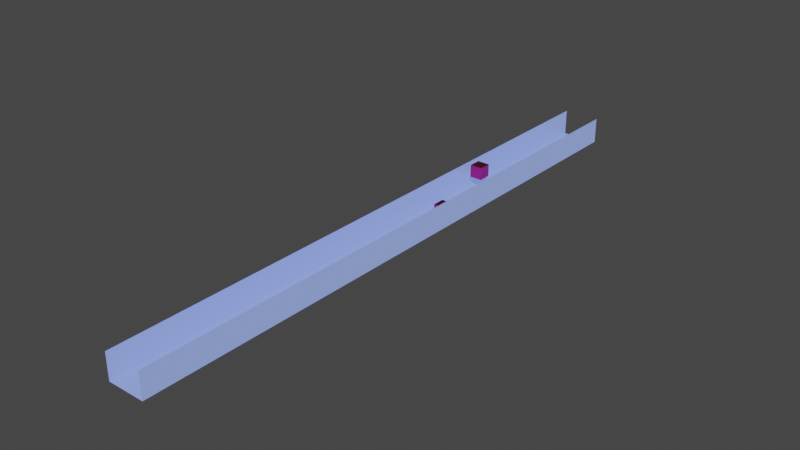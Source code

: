 # Source: Trench_1.blend  (saved by Blender 2.83.19; exported with 4.5.12 LTS)
import bpy
from mathutils import Matrix  # noqa: F401  (used for matrix-valued properties, if any)

bpy.ops.wm.read_factory_settings(use_empty=True)
scene = bpy.context.scene
scene.name = 'Scene'

# ---- collections
col_collection = bpy.data.collections.new('Collection'); scene.collection.children.link(col_collection)

# ---- materials (node trees are filled in below, after node groups)
mat_material_005 = bpy.data.materials.new('Material.005')
mat_material_005.use_transparent_shadow = False
mat_material_004 = bpy.data.materials.new('Material.004')
mat_material_004.use_transparent_shadow = False
mat_material_002 = bpy.data.materials.new('Material.002')
mat_material_002.surface_render_method = 'BLENDED'
mat_material_002.blend_method = 'BLEND'
mat_material_002.use_transparent_shadow = False

# ---- material node trees
mat_material_005.use_nodes = True; mat_material_005.node_tree.nodes.clear()
_N = mat_material_005.node_tree.nodes; _L = mat_material_005.node_tree.links
n0 = _N.new('ShaderNodeBsdfPrincipled'); n0.name = 'Principled BSDF'; n0.location = (10, 300)
n0.distribution = 'GGX'
n0.subsurface_method = 'BURLEY'
n0.inputs[0].default_value = (0.8, 0.0403, 0.1769, 1.0)
n0.inputs[1].default_value = 1.0
n0.inputs[2].default_value = 0.1114
n0.inputs[3].default_value = 1.45
n0.inputs[27].default_value = (0.0, 0.0, 0.0, 1.0)
n0.inputs[28].default_value = 1.0
n1 = _N.new('ShaderNodeOutputMaterial'); n1.name = 'Material Output'; n1.location = (300, 300)
_L.new(n0.outputs[0], n1.inputs[0])
n1.is_active_output = True
mat_material_004.use_nodes = True; mat_material_004.node_tree.nodes.clear()
_N = mat_material_004.node_tree.nodes; _L = mat_material_004.node_tree.links
n0 = _N.new('ShaderNodeBsdfPrincipled'); n0.name = 'Principled BSDF'; n0.location = (10, 300)
n0.distribution = 'GGX'
n0.subsurface_method = 'BURLEY'
n0.inputs[0].default_value = (0.8, 0.0403, 0.1769, 1.0)
n0.inputs[1].default_value = 1.0
n0.inputs[2].default_value = 0.1114
n0.inputs[3].default_value = 1.45
n0.inputs[27].default_value = (0.0, 0.0, 0.0, 1.0)
n0.inputs[28].default_value = 1.0
n1 = _N.new('ShaderNodeOutputMaterial'); n1.name = 'Material Output'; n1.location = (300, 300)
_L.new(n0.outputs[0], n1.inputs[0])
n1.is_active_output = True
mat_material_002.use_nodes = True; mat_material_002.node_tree.nodes.clear()
_N = mat_material_002.node_tree.nodes; _L = mat_material_002.node_tree.links
n0 = _N.new('ShaderNodeBsdfPrincipled'); n0.name = 'Principled BSDF'; n0.location = (10, 300)
n0.distribution = 'GGX'
n0.subsurface_method = 'BURLEY'
n0.inputs[0].default_value = (0.1559, 0.2122, 0.5089, 1.0)
n0.inputs[1].default_value = 0.3314
n0.inputs[2].default_value = 0.3229
n0.inputs[3].default_value = 1.45
n0.inputs[9].default_value = (1.6, 0.2, 0.1)
n0.inputs[13].default_value = 0.0
n0.inputs[27].default_value = (0.1559, 0.2122, 0.5089, 1.0)
n0.inputs[28].default_value = 1.0
n1 = _N.new('ShaderNodeOutputMaterial'); n1.name = 'Material Output'; n1.location = (300, 300)
_L.new(n0.outputs[0], n1.inputs[0])
n1.is_active_output = True

# ---- world
world_world = bpy.data.worlds.new('World'); scene.world = world_world
world_world.use_nodes = True; world_world.node_tree.nodes.clear()
_N = world_world.node_tree.nodes; _L = world_world.node_tree.links
n0 = _N.new('ShaderNodeOutputWorld'); n0.name = 'World Output'; n0.location = (300, 300)
n1 = _N.new('ShaderNodeBackground'); n1.name = 'Background'; n1.location = (10, 300)
n1.inputs[0].default_value = (0.05088, 0.05088, 0.05088, 1.0)
_L.new(n1.outputs[0], n0.inputs[0])
n0.is_active_output = True
world_world.color = (0.05088, 0.05088, 0.05088)
world_world.use_sun_shadow = False
world_world.sun_shadow_jitter_overblur = 0.0

# ---- meshes
me_cube_004 = bpy.data.meshes.new('Cube.004')
me_cube_004.from_pydata([(-1.0, -1.0, -1.0), (-1.0, -1.0, 1.0), (-1.0, 1.0, -1.0), (-1.0, 1.0, 1.0), (1.0, -1.0, -1.0), (1.0, -1.0, 1.0), (1.0, 1.0, -1.0), (1.0, 1.0, 1.0)], [], [(0, 1, 3, 2), (2, 3, 7, 6), (6, 7, 5, 4), (4, 5, 1, 0), (2, 6, 4, 0), (7, 3, 1, 5)])
_uv = me_cube_004.uv_layers.new(name='UVMap')
_uv.uv.foreach_set('vector', [0.375, 0.0, 0.625, 0.0, 0.625, 0.25, 0.375, 0.25, 0.375, 0.25, 0.625, 0.25, 0.625, 0.5, 0.375, 0.5, 0.375, 0.5, 0.625, 0.5, 0.625, 0.75, 0.375, 0.75, 0.375, 0.75, 0.625, 0.75, 0.625, 1.0, 0.375, 1.0, 0.125, 0.5, 0.375, 0.5, 0.375, 0.75, 0.125, 0.75, 0.625, 0.5, 0.875, 0.5, 0.875, 0.75, 0.625, 0.75])
me_cube_004.materials.append(mat_material_005)
me_cube_004.use_remesh_fix_poles = True
me_cube_004.use_remesh_preserve_attributes = False
me_cube_004.use_mirror_vertex_groups = False
me_cube_004.update()
me_cube_003 = bpy.data.meshes.new('Cube.003')
me_cube_003.from_pydata([(-1.0, -1.0, -1.0), (-1.0, -1.0, 1.0), (-1.0, 1.0, -1.0), (-1.0, 1.0, 1.0), (1.0, -1.0, -1.0), (1.0, -1.0, 1.0), (1.0, 1.0, -1.0), (1.0, 1.0, 1.0)], [], [(0, 1, 3, 2), (2, 3, 7, 6), (6, 7, 5, 4), (4, 5, 1, 0), (2, 6, 4, 0), (7, 3, 1, 5)])
_uv = me_cube_003.uv_layers.new(name='UVMap')
_uv.uv.foreach_set('vector', [0.375, 0.0, 0.625, 0.0, 0.625, 0.25, 0.375, 0.25, 0.375, 0.25, 0.625, 0.25, 0.625, 0.5, 0.375, 0.5, 0.375, 0.5, 0.625, 0.5, 0.625, 0.75, 0.375, 0.75, 0.375, 0.75, 0.625, 0.75, 0.625, 1.0, 0.375, 1.0, 0.125, 0.5, 0.375, 0.5, 0.375, 0.75, 0.125, 0.75, 0.625, 0.5, 0.875, 0.5, 0.875, 0.75, 0.625, 0.75])
me_cube_003.materials.append(mat_material_004)
me_cube_003.use_remesh_fix_poles = True
me_cube_003.use_remesh_preserve_attributes = False
me_cube_003.use_mirror_vertex_groups = False
me_cube_003.update()
me_plane_003 = bpy.data.meshes.new('Plane.003')
me_plane_003.from_pydata([(-8.0, -1.0, 0.0), (8.0, -1.0, 0.0), (-8.0, 1.0, 0.0), (8.0, 1.0, 0.0)], [], [(0, 1, 3, 2)])
_uv = me_plane_003.uv_layers.new(name='UVMap')
_uv.uv.foreach_set('vector', [0.0, 0.0, 1.0, 0.0, 1.0, 1.0, 0.0, 1.0])
me_plane_003.materials.append(mat_material_002)
me_plane_003.materials.append(None)
me_plane_003.use_remesh_fix_poles = True
me_plane_003.use_remesh_preserve_attributes = False
me_plane_003.use_mirror_vertex_groups = False
me_plane_003.update()
me_plane_002 = bpy.data.meshes.new('Plane.002')
me_plane_002.from_pydata([(-8.0, -1.0, 0.0), (8.0, -1.0, 0.0), (-8.0, 1.0, 0.0), (8.0, 1.0, 0.0)], [], [(0, 1, 3, 2)])
_uv = me_plane_002.uv_layers.new(name='UVMap')
_uv.uv.foreach_set('vector', [0.0, 0.0, 1.0, 0.0, 1.0, 1.0, 0.0, 1.0])
me_plane_002.materials.append(mat_material_002)
me_plane_002.use_remesh_fix_poles = True
me_plane_002.use_remesh_preserve_attributes = False
me_plane_002.use_mirror_vertex_groups = False
me_plane_002.update()
me_plane_001 = bpy.data.meshes.new('Plane.001')
me_plane_001.from_pydata([(-8.0, -1.0, 0.0), (8.0, -1.0, 0.0), (-8.0, 1.0, 0.0), (8.0, 1.0, 0.0)], [], [(0, 1, 3, 2)])
_uv = me_plane_001.uv_layers.new(name='UVMap')
_uv.uv.foreach_set('vector', [0.0, 0.0, 1.0, 0.0, 1.0, 1.0, 0.0, 1.0])
me_plane_001.materials.append(mat_material_002)
me_plane_001.use_remesh_fix_poles = True
me_plane_001.use_remesh_preserve_attributes = False
me_plane_001.use_mirror_vertex_groups = False
me_plane_001.update()

# ---- objects
ob_obstacledummy0 = bpy.data.objects.new('ObstacleDummy0', me_cube_004)
ob_obstacledummy1 = bpy.data.objects.new('ObstacleDummy1', me_cube_003)
ob_trench1 = bpy.data.objects.new('Trench1', me_plane_003)
ob_wall_left = bpy.data.objects.new('Wall left', me_plane_002)
ob_wall_right = bpy.data.objects.new('Wall right', me_plane_001)

# ---- transforms, parenting, visibility, modifiers, constraints
ob_obstacledummy0.parent = ob_trench1
ob_obstacledummy0.matrix_parent_inverse = Matrix(((6.824e-09, -0.09039, 0.0, 3.134), (0.185, 1.397e-08, -0.0, 1.293e-07), (0.0, -0.0, 1.0, 1.251), (-0.0, 0.0, -0.0, 1.0)))
ob_obstacledummy0.location = (2.629, 49.71, 1.959)
ob_obstacledummy0.scale = (1.819, 1.819, 1.819)
ob_obstacledummy0.lineart.crease_threshold = 0.0
ob_obstacledummy1.parent = ob_trench1
ob_obstacledummy1.matrix_parent_inverse = Matrix(((6.824e-09, -0.09039, 0.0, 3.134), (0.185, 1.397e-08, -0.0, 1.293e-07), (0.0, -0.0, 1.0, 1.251), (-0.0, 0.0, -0.0, 1.0)))
ob_obstacledummy1.location = (-2.203, 72.5, 4.232)
ob_obstacledummy1.scale = (1.819, 1.819, 1.819)
ob_obstacledummy1.lineart.crease_threshold = 0.0
ob_trench1.location = (-3.316e-06, 89.76, -1.251)
ob_trench1.rotation_euler = (0.0, 0.0, -1.571)
ob_trench1.scale = (11.06, 5.406, 1.0)
ob_trench1.lineart.crease_threshold = 0.0
ob_wall_left.parent = ob_trench1
ob_wall_left.matrix_parent_inverse = Matrix(((1.203e-08, -0.1594, 0.0, 5.525), (0.185, 1.397e-08, -0.0, 1.293e-07), (0.0, -0.0, 1.0, 1.251), (-0.0, 0.0, -0.0, 1.0)))
ob_wall_left.location = (-5.403, 34.67, 2.5)
ob_wall_left.rotation_euler = (-1.571, 8.941e-08, -1.571)
ob_wall_left.scale = (6.275, 3.8, 1.0)
ob_wall_left.lineart.crease_threshold = 0.0
ob_wall_right.parent = ob_trench1
ob_wall_right.matrix_parent_inverse = Matrix(((1.203e-08, -0.1594, 0.0, 5.525), (0.185, 1.397e-08, -0.0, 1.293e-07), (0.0, -0.0, 1.0, 1.251), (-0.0, 0.0, -0.0, 1.0)))
ob_wall_right.location = (5.403, 34.67, 2.5)
ob_wall_right.rotation_euler = (-1.571, 5.96e-08, 1.571)
ob_wall_right.scale = (6.275, 3.8, 1.0)
ob_wall_right.lineart.crease_threshold = 0.0

# ---- collection membership
col_collection.objects.link(ob_obstacledummy0)
col_collection.objects.link(ob_obstacledummy1)
col_collection.objects.link(ob_trench1)
col_collection.objects.link(ob_wall_left)
col_collection.objects.link(ob_wall_right)

# ---- scene / render settings (as saved in the file)
scene.frame_start = 1; scene.frame_end = 250; scene.frame_set(1)
scene.render.engine = 'BLENDER_EEVEE_NEXT'
scene.cycles.use_denoising = False
scene.cycles.samples = 128
scene.cycles.sampling_pattern = 'TABULATED_SOBOL'
scene.cycles.use_adaptive_sampling = False
scene.cycles.use_light_tree = False
scene.view_settings.view_transform = 'Filmic'
bpy.context.view_layer.update()

# ---- added for rendering (the .blend has no active camera and no usable light): camera, sun
cam_auto = bpy.data.cameras.new('AutoCamera')
cam_auto.lens = 50.0
cam_auto.sensor_width = 36.0
cam_auto.clip_end = 2882.27
ob_auto_camera = bpy.data.objects.new('AutoCamera', cam_auto)
scene.collection.objects.link(ob_auto_camera)
ob_auto_camera.location = (164.233, -107.316, 133.886)
ob_auto_camera.rotation_euler = (1.09748, -7.21219e-08, 0.694738)
scene.camera = ob_auto_camera
light_auto_sun = bpy.data.lights.new('AutoSun', 'SUN')
light_auto_sun.energy = 3.0
light_auto_sun.angle = 0.0523599
ob_auto_sun = bpy.data.objects.new('AutoSun', light_auto_sun)
scene.collection.objects.link(ob_auto_sun)
ob_auto_sun.rotation_euler = (0.872665, 0.174533, 0.523599)
bpy.context.view_layer.update()
